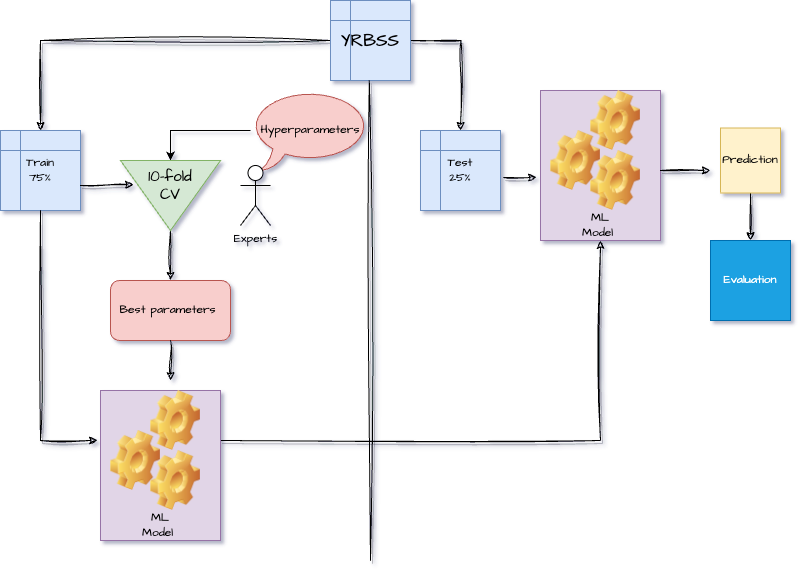

The diagram above was exported from draw.io. Its source (the exported page's mxGraphModel, read from the mxfile embedded in the PNG):
<mxGraphModel dx="954" dy="648" grid="1" gridSize="10" guides="1" tooltips="1" connect="1" arrows="1" fold="1" page="1" pageScale="1" pageWidth="850" pageHeight="1100" math="0" shadow="1">
  <root>
    <mxCell id="0" />
    <mxCell id="1" parent="0" />
    <mxCell id="-W2mLll4zhYEfETAPg7s-1" style="edgeStyle=orthogonalEdgeStyle;rounded=0;orthogonalLoop=1;jettySize=auto;html=1;entryX=0.5;entryY=0;entryDx=0;entryDy=0;fontFamily=Architects Daughter;fontSource=https%3A%2F%2Ffonts.googleapis.com%2Fcss%3Ffamily%3DArchitects%2BDaughter;sketch=1;curveFitting=1;jiggle=2;shadow=1;" parent="1" source="-W2mLll4zhYEfETAPg7s-3" target="-W2mLll4zhYEfETAPg7s-5" edge="1">
      <mxGeometry relative="1" as="geometry" />
    </mxCell>
    <mxCell id="-W2mLll4zhYEfETAPg7s-2" style="edgeStyle=orthogonalEdgeStyle;rounded=0;orthogonalLoop=1;jettySize=auto;html=1;fontFamily=Architects Daughter;fontSource=https%3A%2F%2Ffonts.googleapis.com%2Fcss%3Ffamily%3DArchitects%2BDaughter;sketch=1;curveFitting=1;jiggle=2;shadow=1;" parent="1" source="-W2mLll4zhYEfETAPg7s-3" edge="1">
      <mxGeometry relative="1" as="geometry">
        <mxPoint x="500" y="140" as="targetPoint" />
      </mxGeometry>
    </mxCell>
    <UserObject label="&lt;a href=&quot;https://github.com/ccani007/toy-flowchart/blob/main/nodes/yrbs.Rmd&quot;&gt;&lt;font style=&quot;font-size: 18px;&quot;&gt;YRBSS&lt;/font&gt;&lt;/a&gt;" id="-W2mLll4zhYEfETAPg7s-3">
      <mxCell style="shape=internalStorage;whiteSpace=wrap;html=1;backgroundOutline=1;fontFamily=Architects Daughter;fontSource=https%3A%2F%2Ffonts.googleapis.com%2Fcss%3Ffamily%3DArchitects%2BDaughter;fillColor=#dae8fc;strokeColor=#6c8ebf;" parent="1" vertex="1">
        <mxGeometry x="370" y="10" width="80" height="80" as="geometry" />
      </mxCell>
    </UserObject>
    <mxCell id="-W2mLll4zhYEfETAPg7s-4" value="" style="endArrow=none;html=1;rounded=0;fontFamily=Architects Daughter;fontSource=https%3A%2F%2Ffonts.googleapis.com%2Fcss%3Ffamily%3DArchitects%2BDaughter;sketch=1;curveFitting=1;jiggle=2;shadow=1;" parent="1" edge="1">
      <mxGeometry width="50" height="50" relative="1" as="geometry">
        <mxPoint x="410" y="570" as="sourcePoint" />
        <mxPoint x="408.82" y="90" as="targetPoint" />
      </mxGeometry>
    </mxCell>
    <mxCell id="-W2mLll4zhYEfETAPg7s-5" value="Train&lt;br&gt;75%" style="shape=internalStorage;whiteSpace=wrap;html=1;backgroundOutline=1;fontFamily=Architects Daughter;fontSource=https%3A%2F%2Ffonts.googleapis.com%2Fcss%3Ffamily%3DArchitects%2BDaughter;fillColor=#dae8fc;strokeColor=#6c8ebf;" parent="1" vertex="1">
      <mxGeometry x="40" y="140" width="80" height="80" as="geometry" />
    </mxCell>
    <mxCell id="-W2mLll4zhYEfETAPg7s-6" value="Test&lt;br&gt;25%" style="shape=internalStorage;whiteSpace=wrap;html=1;backgroundOutline=1;fontFamily=Architects Daughter;fontSource=https%3A%2F%2Ffonts.googleapis.com%2Fcss%3Ffamily%3DArchitects%2BDaughter;fillColor=#dae8fc;strokeColor=#6c8ebf;" parent="1" vertex="1">
      <mxGeometry x="460" y="140" width="80" height="80" as="geometry" />
    </mxCell>
    <mxCell id="-W2mLll4zhYEfETAPg7s-7" style="edgeStyle=orthogonalEdgeStyle;rounded=0;orthogonalLoop=1;jettySize=auto;html=1;entryX=0.5;entryY=1;entryDx=0;entryDy=0;entryPerimeter=0;fontFamily=Architects Daughter;fontSource=https%3A%2F%2Ffonts.googleapis.com%2Fcss%3Ffamily%3DArchitects%2BDaughter;" parent="1" source="-W2mLll4zhYEfETAPg7s-8" target="-W2mLll4zhYEfETAPg7s-10" edge="1">
      <mxGeometry relative="1" as="geometry" />
    </mxCell>
    <mxCell id="-W2mLll4zhYEfETAPg7s-8" value="&lt;a href=&quot;https://www.tmwr.org/&quot;&gt;Hyperparameters&lt;/a&gt;" style="whiteSpace=wrap;html=1;shape=mxgraph.basic.oval_callout;fontFamily=Architects Daughter;fontSource=https%3A%2F%2Ffonts.googleapis.com%2Fcss%3Ffamily%3DArchitects%2BDaughter;fillColor=#f8cecc;strokeColor=#b85450;" parent="1" vertex="1">
      <mxGeometry x="290" y="100" width="120" height="80" as="geometry" />
    </mxCell>
    <mxCell id="-W2mLll4zhYEfETAPg7s-9" style="edgeStyle=orthogonalEdgeStyle;rounded=0;orthogonalLoop=1;jettySize=auto;html=1;entryX=0.5;entryY=0;entryDx=0;entryDy=0;fontFamily=Architects Daughter;fontSource=https%3A%2F%2Ffonts.googleapis.com%2Fcss%3Ffamily%3DArchitects%2BDaughter;sketch=1;curveFitting=1;jiggle=2;shadow=1;" parent="1" source="-W2mLll4zhYEfETAPg7s-10" target="-W2mLll4zhYEfETAPg7s-12" edge="1">
      <mxGeometry relative="1" as="geometry" />
    </mxCell>
    <mxCell id="-W2mLll4zhYEfETAPg7s-10" value="" style="verticalLabelPosition=bottom;verticalAlign=top;html=1;shape=mxgraph.basic.acute_triangle;dx=0.5;rotation=-180;fontFamily=Architects Daughter;fontSource=https%3A%2F%2Ffonts.googleapis.com%2Fcss%3Ffamily%3DArchitects%2BDaughter;fillColor=#d5e8d4;strokeColor=#82b366;" parent="1" vertex="1">
      <mxGeometry x="160" y="170" width="100" height="70" as="geometry" />
    </mxCell>
    <mxCell id="-W2mLll4zhYEfETAPg7s-12" value="Best parameters&amp;nbsp;" style="rounded=1;whiteSpace=wrap;html=1;fontFamily=Architects Daughter;fontSource=https%3A%2F%2Ffonts.googleapis.com%2Fcss%3Ffamily%3DArchitects%2BDaughter;fillColor=#f8cecc;strokeColor=#b85450;" parent="1" vertex="1">
      <mxGeometry x="150" y="290" width="120" height="60" as="geometry" />
    </mxCell>
    <mxCell id="-W2mLll4zhYEfETAPg7s-13" style="edgeStyle=orthogonalEdgeStyle;rounded=0;orthogonalLoop=1;jettySize=auto;html=1;entryX=0.5;entryY=1;entryDx=0;entryDy=0;fontFamily=Architects Daughter;fontSource=https%3A%2F%2Ffonts.googleapis.com%2Fcss%3Ffamily%3DArchitects%2BDaughter;sketch=1;curveFitting=1;jiggle=2;shadow=1;" parent="1" source="-W2mLll4zhYEfETAPg7s-14" target="-W2mLll4zhYEfETAPg7s-25" edge="1">
      <mxGeometry relative="1" as="geometry">
        <Array as="points">
          <mxPoint x="640" y="450" />
        </Array>
      </mxGeometry>
    </mxCell>
    <mxCell id="-W2mLll4zhYEfETAPg7s-14" value="" style="rounded=0;whiteSpace=wrap;html=1;fontFamily=Architects Daughter;fontSource=https%3A%2F%2Ffonts.googleapis.com%2Fcss%3Ffamily%3DArchitects%2BDaughter;fillColor=#e1d5e7;strokeColor=#9673a6;" parent="1" vertex="1">
      <mxGeometry x="140" y="400" width="120" height="150" as="geometry" />
    </mxCell>
    <mxCell id="-W2mLll4zhYEfETAPg7s-15" value="" style="shape=image;html=1;verticalLabelPosition=bottom;verticalAlign=top;imageAspect=0;image=img/clipart/Gear_128x128.png;fontFamily=Architects Daughter;fontSource=https%3A%2F%2Ffonts.googleapis.com%2Fcss%3Ffamily%3DArchitects%2BDaughter;" parent="1" vertex="1">
      <mxGeometry x="190" y="400" width="50" height="60" as="geometry" />
    </mxCell>
    <mxCell id="-W2mLll4zhYEfETAPg7s-16" value="" style="shape=image;html=1;verticalLabelPosition=bottom;verticalAlign=top;imageAspect=0;image=img/clipart/Gear_128x128.png;fontFamily=Architects Daughter;fontSource=https%3A%2F%2Ffonts.googleapis.com%2Fcss%3Ffamily%3DArchitects%2BDaughter;" parent="1" vertex="1">
      <mxGeometry x="150" y="440" width="50" height="60" as="geometry" />
    </mxCell>
    <mxCell id="-W2mLll4zhYEfETAPg7s-17" value="" style="shape=image;html=1;verticalLabelPosition=bottom;verticalAlign=top;imageAspect=0;image=img/clipart/Gear_128x128.png;fontFamily=Architects Daughter;fontSource=https%3A%2F%2Ffonts.googleapis.com%2Fcss%3Ffamily%3DArchitects%2BDaughter;" parent="1" vertex="1">
      <mxGeometry x="190" y="460" width="50" height="60" as="geometry" />
    </mxCell>
    <mxCell id="-W2mLll4zhYEfETAPg7s-18" value="ML Model&amp;nbsp;" style="text;html=1;align=center;verticalAlign=middle;whiteSpace=wrap;rounded=0;fontFamily=Architects Daughter;fontSource=https%3A%2F%2Ffonts.googleapis.com%2Fcss%3Ffamily%3DArchitects%2BDaughter;" parent="1" vertex="1">
      <mxGeometry x="170" y="520" width="60" height="30" as="geometry" />
    </mxCell>
    <mxCell id="-W2mLll4zhYEfETAPg7s-19" value="" style="endArrow=classic;html=1;rounded=0;exitX=0.5;exitY=1;exitDx=0;exitDy=0;entryX=-0.025;entryY=0.333;entryDx=0;entryDy=0;entryPerimeter=0;fontFamily=Architects Daughter;fontSource=https%3A%2F%2Ffonts.googleapis.com%2Fcss%3Ffamily%3DArchitects%2BDaughter;sketch=1;curveFitting=1;jiggle=2;shadow=1;" parent="1" source="-W2mLll4zhYEfETAPg7s-5" target="-W2mLll4zhYEfETAPg7s-14" edge="1">
      <mxGeometry width="50" height="50" relative="1" as="geometry">
        <mxPoint x="50" y="290" as="sourcePoint" />
        <mxPoint x="60" y="630" as="targetPoint" />
        <Array as="points">
          <mxPoint x="80" y="450" />
        </Array>
      </mxGeometry>
    </mxCell>
    <mxCell id="-W2mLll4zhYEfETAPg7s-20" value="" style="endArrow=classic;html=1;rounded=0;exitX=0.5;exitY=1;exitDx=0;exitDy=0;fontFamily=Architects Daughter;fontSource=https%3A%2F%2Ffonts.googleapis.com%2Fcss%3Ffamily%3DArchitects%2BDaughter;sketch=1;curveFitting=1;jiggle=2;shadow=1;" parent="1" source="-W2mLll4zhYEfETAPg7s-12" edge="1">
      <mxGeometry width="50" height="50" relative="1" as="geometry">
        <mxPoint x="185" y="390" as="sourcePoint" />
        <mxPoint x="210" y="390" as="targetPoint" />
      </mxGeometry>
    </mxCell>
    <mxCell id="-W2mLll4zhYEfETAPg7s-21" value="" style="rounded=0;whiteSpace=wrap;html=1;fontFamily=Architects Daughter;fontSource=https%3A%2F%2Ffonts.googleapis.com%2Fcss%3Ffamily%3DArchitects%2BDaughter;fillColor=#e1d5e7;strokeColor=#9673a6;" parent="1" vertex="1">
      <mxGeometry x="580" y="100" width="120" height="150" as="geometry" />
    </mxCell>
    <mxCell id="-W2mLll4zhYEfETAPg7s-22" value="" style="shape=image;html=1;verticalLabelPosition=bottom;verticalAlign=top;imageAspect=0;image=img/clipart/Gear_128x128.png;fontFamily=Architects Daughter;fontSource=https%3A%2F%2Ffonts.googleapis.com%2Fcss%3Ffamily%3DArchitects%2BDaughter;" parent="1" vertex="1">
      <mxGeometry x="630" y="100" width="50" height="60" as="geometry" />
    </mxCell>
    <mxCell id="-W2mLll4zhYEfETAPg7s-23" value="" style="shape=image;html=1;verticalLabelPosition=bottom;verticalAlign=top;imageAspect=0;image=img/clipart/Gear_128x128.png;fontFamily=Architects Daughter;fontSource=https%3A%2F%2Ffonts.googleapis.com%2Fcss%3Ffamily%3DArchitects%2BDaughter;" parent="1" vertex="1">
      <mxGeometry x="590" y="140" width="50" height="60" as="geometry" />
    </mxCell>
    <mxCell id="-W2mLll4zhYEfETAPg7s-24" value="" style="shape=image;html=1;verticalLabelPosition=bottom;verticalAlign=top;imageAspect=0;image=img/clipart/Gear_128x128.png;fontFamily=Architects Daughter;fontSource=https%3A%2F%2Ffonts.googleapis.com%2Fcss%3Ffamily%3DArchitects%2BDaughter;" parent="1" vertex="1">
      <mxGeometry x="630" y="160" width="50" height="60" as="geometry" />
    </mxCell>
    <mxCell id="-W2mLll4zhYEfETAPg7s-25" value="ML Model&amp;nbsp;" style="text;html=1;align=center;verticalAlign=middle;whiteSpace=wrap;rounded=0;fontFamily=Architects Daughter;fontSource=https%3A%2F%2Ffonts.googleapis.com%2Fcss%3Ffamily%3DArchitects%2BDaughter;" parent="1" vertex="1">
      <mxGeometry x="610" y="220" width="60" height="30" as="geometry" />
    </mxCell>
    <mxCell id="-W2mLll4zhYEfETAPg7s-26" value="" style="endArrow=classic;html=1;rounded=0;exitX=1.038;exitY=0.588;exitDx=0;exitDy=0;exitPerimeter=0;entryX=-0.033;entryY=0.58;entryDx=0;entryDy=0;entryPerimeter=0;fontFamily=Architects Daughter;fontSource=https%3A%2F%2Ffonts.googleapis.com%2Fcss%3Ffamily%3DArchitects%2BDaughter;sketch=1;curveFitting=1;jiggle=2;shadow=1;" parent="1" source="-W2mLll4zhYEfETAPg7s-6" target="-W2mLll4zhYEfETAPg7s-21" edge="1">
      <mxGeometry width="50" height="50" relative="1" as="geometry">
        <mxPoint x="510" y="270" as="sourcePoint" />
        <mxPoint x="560" y="220" as="targetPoint" />
      </mxGeometry>
    </mxCell>
    <mxCell id="-W2mLll4zhYEfETAPg7s-27" value="" style="endArrow=classic;html=1;rounded=0;fontFamily=Architects Daughter;fontSource=https%3A%2F%2Ffonts.googleapis.com%2Fcss%3Ffamily%3DArchitects%2BDaughter;sketch=1;curveFitting=1;jiggle=2;shadow=1;" parent="1" edge="1">
      <mxGeometry width="50" height="50" relative="1" as="geometry">
        <mxPoint x="700" y="180" as="sourcePoint" />
        <mxPoint x="750" y="180" as="targetPoint" />
      </mxGeometry>
    </mxCell>
    <mxCell id="-W2mLll4zhYEfETAPg7s-28" value="" style="edgeStyle=orthogonalEdgeStyle;rounded=0;orthogonalLoop=1;jettySize=auto;html=1;fontFamily=Architects Daughter;fontSource=https%3A%2F%2Ffonts.googleapis.com%2Fcss%3Ffamily%3DArchitects%2BDaughter;sketch=1;curveFitting=1;jiggle=2;shadow=1;" parent="1" source="-W2mLll4zhYEfETAPg7s-29" target="-W2mLll4zhYEfETAPg7s-30" edge="1">
      <mxGeometry relative="1" as="geometry" />
    </mxCell>
    <mxCell id="-W2mLll4zhYEfETAPg7s-29" value="Prediction" style="rounded=0;whiteSpace=wrap;html=1;rotation=0;fontFamily=Architects Daughter;fontSource=https%3A%2F%2Ffonts.googleapis.com%2Fcss%3Ffamily%3DArchitects%2BDaughter;fillColor=#fff2cc;strokeColor=#d6b656;" parent="1" vertex="1">
      <mxGeometry x="760" y="137.5" width="60" height="65" as="geometry" />
    </mxCell>
    <mxCell id="-W2mLll4zhYEfETAPg7s-30" value="Evaluation" style="whiteSpace=wrap;html=1;aspect=fixed;fontFamily=Architects Daughter;fontSource=https%3A%2F%2Ffonts.googleapis.com%2Fcss%3Ffamily%3DArchitects%2BDaughter;fillColor=#1ba1e2;strokeColor=#006EAF;fontColor=#ffffff;" parent="1" vertex="1">
      <mxGeometry x="750" y="250" width="80" height="80" as="geometry" />
    </mxCell>
    <mxCell id="-W2mLll4zhYEfETAPg7s-31" value="" style="endArrow=classic;html=1;rounded=0;entryX=0.87;entryY=0.657;entryDx=0;entryDy=0;entryPerimeter=0;fontFamily=Architects Daughter;fontSource=https%3A%2F%2Ffonts.googleapis.com%2Fcss%3Ffamily%3DArchitects%2BDaughter;sketch=1;curveFitting=1;jiggle=2;shadow=1;" parent="1" target="-W2mLll4zhYEfETAPg7s-10" edge="1">
      <mxGeometry width="50" height="50" relative="1" as="geometry">
        <mxPoint x="120" y="195" as="sourcePoint" />
        <mxPoint x="170" y="145" as="targetPoint" />
      </mxGeometry>
    </mxCell>
    <mxCell id="-W2mLll4zhYEfETAPg7s-32" value="Experts" style="shape=umlActor;verticalLabelPosition=bottom;verticalAlign=top;html=1;outlineConnect=0;fontFamily=Architects Daughter;fontSource=https%3A%2F%2Ffonts.googleapis.com%2Fcss%3Ffamily%3DArchitects%2BDaughter;" parent="1" vertex="1">
      <mxGeometry x="280" y="175" width="30" height="60" as="geometry" />
    </mxCell>
    <mxCell id="-W2mLll4zhYEfETAPg7s-33" value="&lt;a href=&quot;https://github.com/ccani007/toy-flowchart/blob/main/functions/ten-fold-CV.Rmd&quot; style=&quot;font-size: 15px;&quot;&gt;10-fold CV&lt;/a&gt;" style="text;html=1;align=center;verticalAlign=middle;whiteSpace=wrap;rounded=0;fontSize=15;fontFamily=Architects Daughter;fontSource=https%3A%2F%2Ffonts.googleapis.com%2Fcss%3Ffamily%3DArchitects%2BDaughter;" parent="1" vertex="1">
      <mxGeometry x="180" y="180" width="60" height="30" as="geometry" />
    </mxCell>
  </root>
</mxGraphModel>